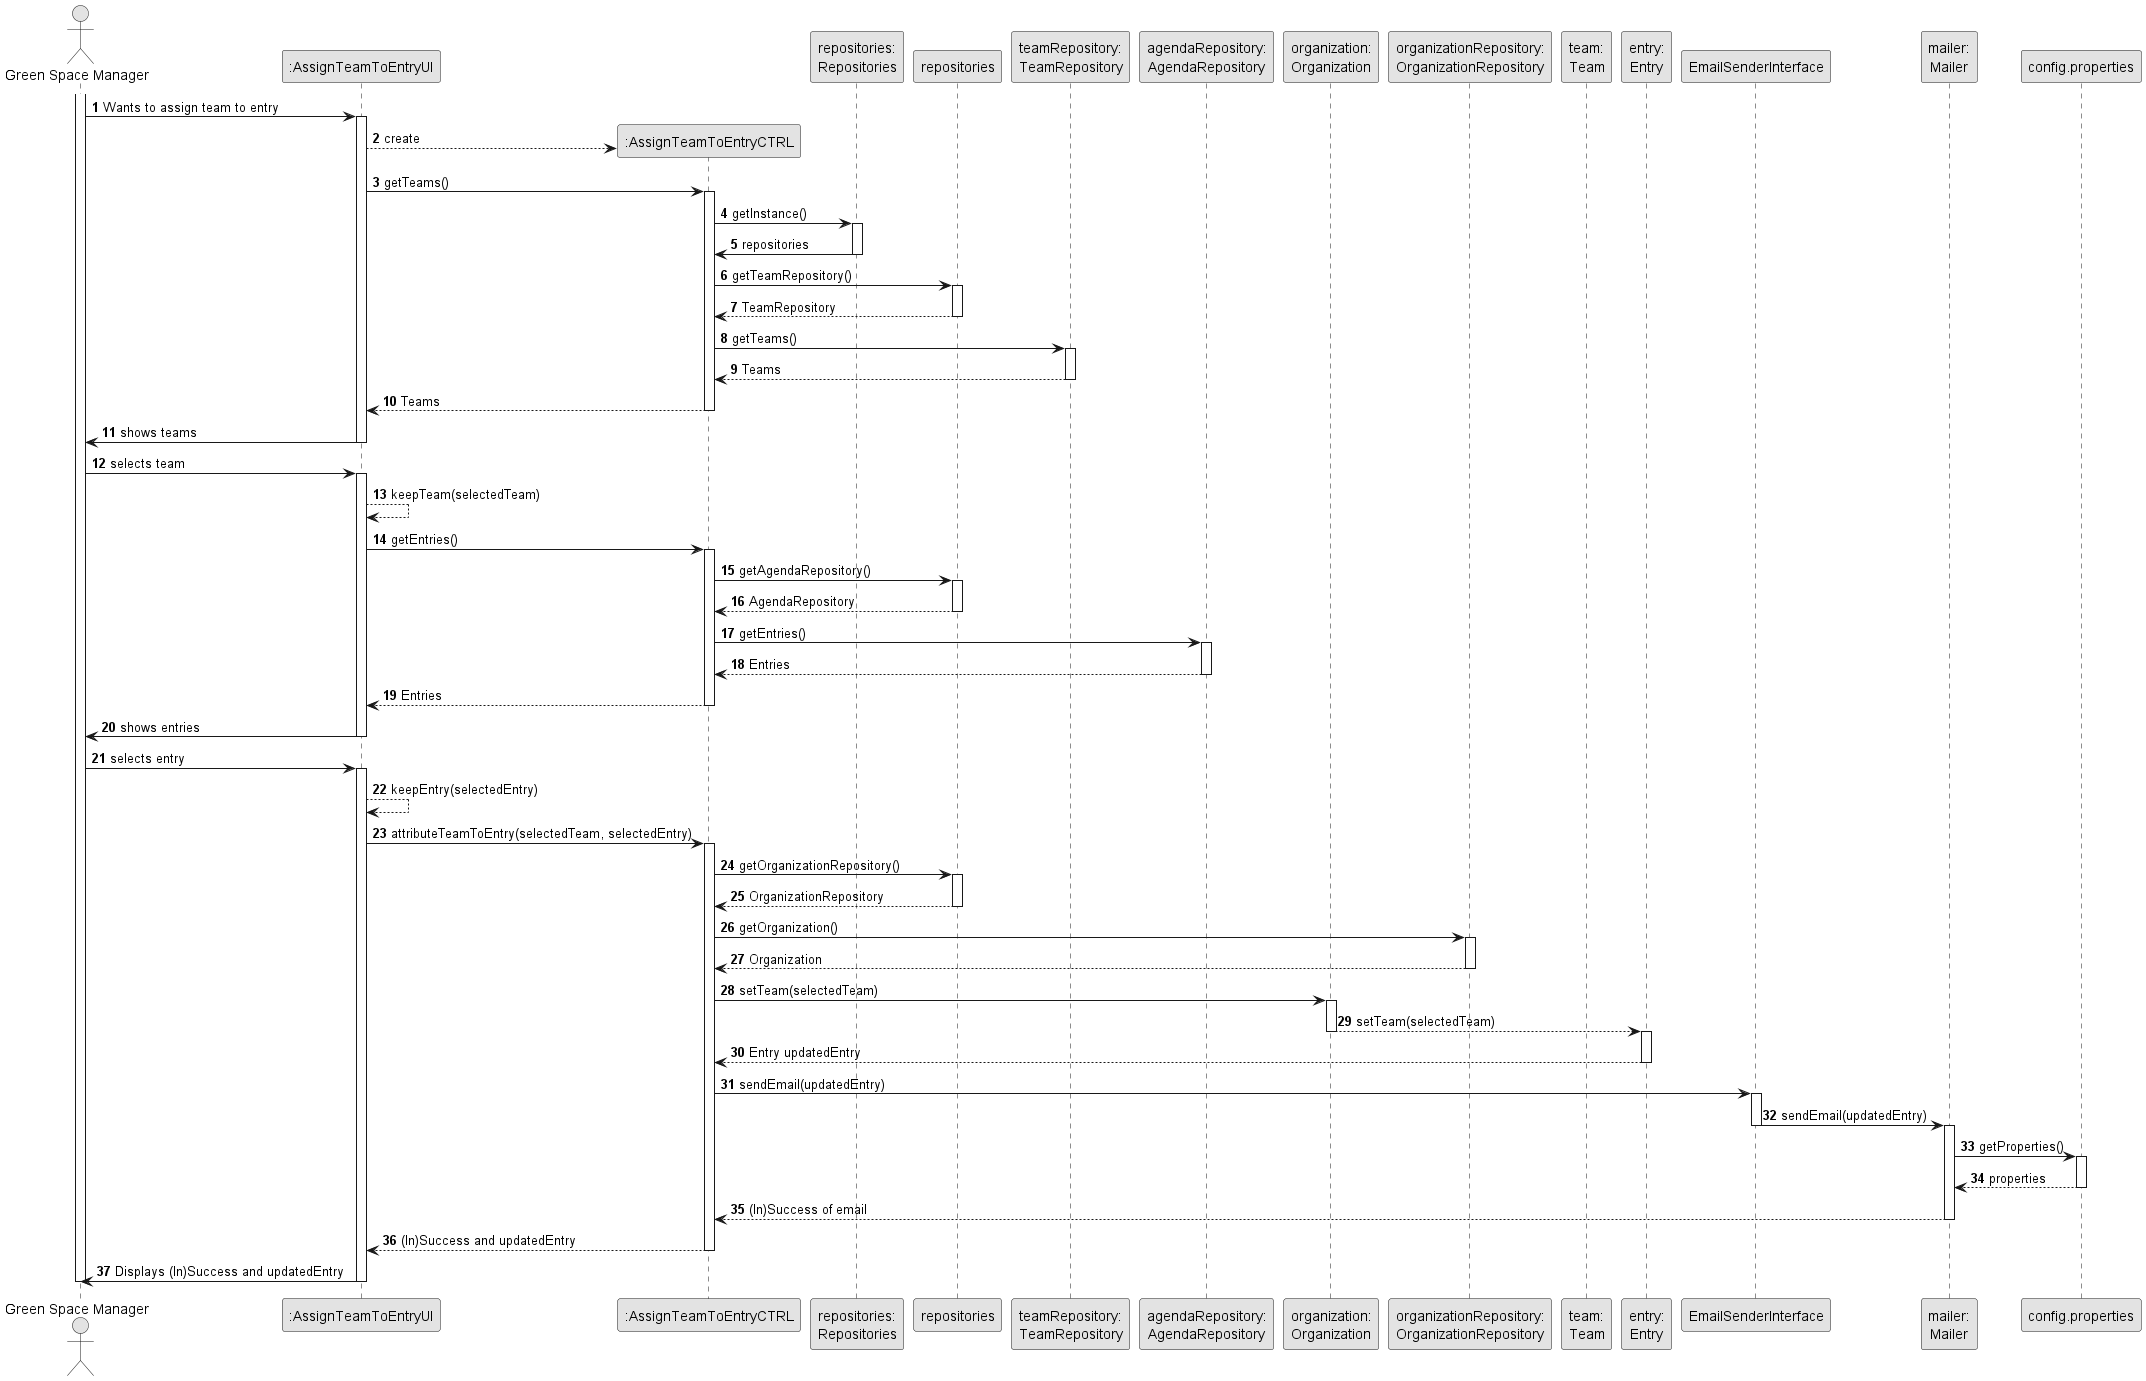

The diagram above was rendered by PlantUML. Its source (embedded in the PNG):
@startuml
skinparam monochrome true
skinparam packageStyle rectangle
skinparam shadowing false

autonumber

actor "Green Space Manager" as GSM
participant ":AssignTeamToEntryUI" as UI
participant ":AssignTeamToEntryCTRL" as CTRL
participant "repositories:\nRepositories" as Repositories
participant "repositories"
participant "teamRepository:\nTeamRepository" as TeamRepository
participant "agendaRepository:\nAgendaRepository" as AgendaRepository
participant "organization:\nOrganization" as Org
participant "organizationRepository:\nOrganizationRepository" as OrgRepository
participant "team:\nTeam" as Team
participant "entry:\nEntry" as Entry
participant "EmailSenderInterface" as EmailSender
participant "mailer:\nMailer" as Mailer
participant "config.properties" as Config

activate GSM
    GSM -> UI : Wants to assign team to entry
    activate UI
        UI --> CTRL** : create
        UI -> CTRL : getTeams()
        activate CTRL
            CTRL -> Repositories : getInstance()
            activate Repositories
            Repositories -> CTRL : repositories
            deactivate Repositories
            CTRL -> repositories : getTeamRepository()
            activate repositories
            repositories --> CTRL : TeamRepository
            deactivate repositories
            CTRL -> TeamRepository : getTeams()
                activate TeamRepository
                    TeamRepository --> CTRL : Teams
                deactivate TeamRepository
        CTRL --> UI : Teams
        deactivate CTRL
        UI -> GSM : shows teams
        deactivate UI
        GSM -> UI : selects team
        activate UI
        UI --> UI : keepTeam(selectedTeam)

        UI -> CTRL : getEntries()

      activate CTRL
                  CTRL -> repositories : getAgendaRepository()
                  activate repositories
                  repositories --> CTRL : AgendaRepository
                  deactivate repositories
                  CTRL -> AgendaRepository : getEntries()
                      activate AgendaRepository
                          AgendaRepository --> CTRL : Entries
                      deactivate AgendaRepository


              CTRL --> UI : Entries
              deactivate CTRL

        UI -> GSM : shows entries
        deactivate UI
        GSM -> UI : selects entry
        activate UI
        UI --> UI : keepEntry(selectedEntry)
        UI -> CTRL : attributeTeamToEntry(selectedTeam, selectedEntry)
        activate CTRL
            CTRL -> repositories : getOrganizationRepository()
                activate repositories
                repositories --> CTRL : OrganizationRepository
                deactivate repositories
            CTRL -> OrgRepository : getOrganization()
                activate OrgRepository
                    OrgRepository --> CTRL : Organization
                deactivate OrgRepository


            CTRL -> Org : setTeam(selectedTeam)
            activate Org
            Org --> Entry : setTeam(selectedTeam)
            deactivate Org
            activate Entry
            Entry --> CTRL : Entry updatedEntry
            deactivate Entry

            CTRL -> EmailSender : sendEmail(updatedEntry)
            activate EmailSender
            EmailSender -> Mailer : sendEmail(updatedEntry)
            deactivate EmailSender
            activate Mailer
                Mailer -> Config : getProperties()
                activate Config
                    Config --> Mailer : properties
                deactivate Config
                Mailer --> CTRL : (In)Success of email
            deactivate Mailer

        CTRL --> UI : (In)Success and updatedEntry

        deactivate CTRL

        UI-> GSM : Displays (In)Success and updatedEntry
    deactivate UI
deactivate GSM
@enduml